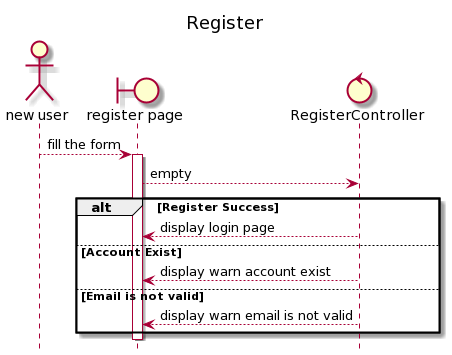

The diagram above was rendered by PlantUML. Its source (embedded in the PNG):
@startuml
title Register
hide footbox
actor "new user"
boundary "register page"
control "RegisterController"
"new user" --> "register page" :fill the form
activate "register page"
"register page" --> "RegisterController" :empty
alt Register Success
 "RegisterController" --> "register page" :display login page
else Account Exist
 "RegisterController" --> "register page" :display warn account exist
else Email is not valid
 "RegisterController" --> "register page" :display warn email is not valid
end
deactivate "register page"
@enduml